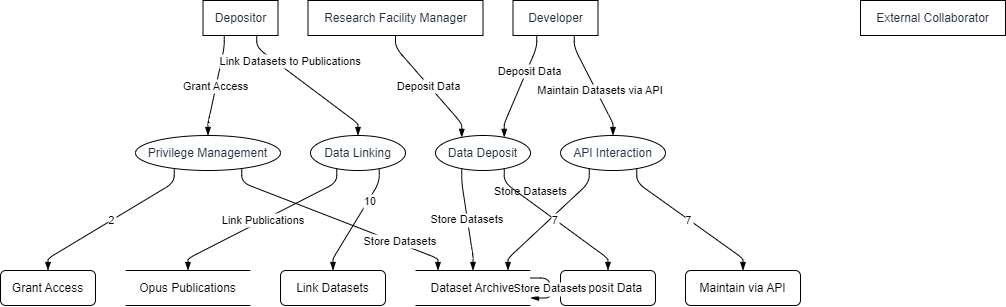

The diagram above was exported from draw.io. Its source (the exported page's mxGraphModel, read from the mxfile embedded in the PNG):
<mxGraphModel dx="794" dy="511" grid="1" gridSize="10" guides="1" tooltips="1" connect="1" arrows="1" fold="1" page="1" pageScale="1" pageWidth="827" pageHeight="1169" math="0" shadow="0">
  <root>
    <mxCell id="0" />
    <mxCell id="1" parent="0" />
    <UserObject label="Depositor" type="externalEntity" source="" flow="" placeholders="1" id="WuF9rIl7rAvvcdOFf98S-1">
      <mxCell style="shape=rectangle;whiteSpace=wrap;html=1;fillColor=#ffffff;strokeColor=#000000;align=center;verticalAlign=middle;fontColor=#232F3E;" vertex="1" parent="1">
        <mxGeometry x="202.5" width="75" height="35" as="geometry" />
      </mxCell>
    </UserObject>
    <UserObject label="External Collaborator" type="externalEntity" source="" flow="" placeholders="1" id="WuF9rIl7rAvvcdOFf98S-2">
      <mxCell style="shape=rectangle;whiteSpace=wrap;html=1;fillColor=#ffffff;strokeColor=#000000;align=center;verticalAlign=middle;fontColor=#232F3E;" vertex="1" parent="1">
        <mxGeometry x="860" width="145" height="35" as="geometry" />
      </mxCell>
    </UserObject>
    <UserObject label="Research Facility Manager" type="externalEntity" source="" flow="" placeholders="1" id="WuF9rIl7rAvvcdOFf98S-3">
      <mxCell style="shape=rectangle;whiteSpace=wrap;html=1;fillColor=#ffffff;strokeColor=#000000;align=center;verticalAlign=middle;fontColor=#232F3E;" vertex="1" parent="1">
        <mxGeometry x="307.5" width="175" height="35" as="geometry" />
      </mxCell>
    </UserObject>
    <UserObject label="Developer" type="externalEntity" source="" flow="" placeholders="1" id="WuF9rIl7rAvvcdOFf98S-4">
      <mxCell style="shape=rectangle;whiteSpace=wrap;html=1;fillColor=#ffffff;strokeColor=#000000;align=center;verticalAlign=middle;fontColor=#232F3E;" vertex="1" parent="1">
        <mxGeometry x="512.5" width="85" height="35" as="geometry" />
      </mxCell>
    </UserObject>
    <UserObject label="Privilege Management" type="process" source="1" flow="Grant Access" placeholders="1" id="WuF9rIl7rAvvcdOFf98S-5">
      <mxCell style="shape=ellipse;perimeter=ellipsePerimeter;whiteSpace=wrap;html=1;fillColor=#ffffff;strokeColor=#000000;align=center;verticalAlign=middle;fontColor=#232F3E;" vertex="1" parent="1">
        <mxGeometry x="135" y="135" width="145" height="35" as="geometry" />
      </mxCell>
    </UserObject>
    <UserObject label="Data Linking" type="process" source="1" flow="Link Datasets to Publications" placeholders="1" id="WuF9rIl7rAvvcdOFf98S-6">
      <mxCell style="shape=ellipse;perimeter=ellipsePerimeter;whiteSpace=wrap;html=1;fillColor=#ffffff;strokeColor=#000000;align=center;verticalAlign=middle;fontColor=#232F3E;" vertex="1" parent="1">
        <mxGeometry x="310" y="135" width="95" height="35" as="geometry" />
      </mxCell>
    </UserObject>
    <UserObject label="Dataset Archive" type="dataStore" source="5,7,8,9" flow="Store Datasets" placeholders="1" id="WuF9rIl7rAvvcdOFf98S-7">
      <mxCell style="html=1;dashed=0;whiteSpace=wrap;shape=partialRectangle;right=0;left=0;" vertex="1" parent="1">
        <mxGeometry x="415" y="270" width="115" height="35" as="geometry" />
      </mxCell>
    </UserObject>
    <UserObject label="Data Deposit" type="process" source="3,4" flow="Deposit Data" placeholders="1" id="WuF9rIl7rAvvcdOFf98S-8">
      <mxCell style="shape=ellipse;perimeter=ellipsePerimeter;whiteSpace=wrap;html=1;fillColor=#ffffff;strokeColor=#000000;align=center;verticalAlign=middle;fontColor=#232F3E;" vertex="1" parent="1">
        <mxGeometry x="435" y="135" width="95" height="35" as="geometry" />
      </mxCell>
    </UserObject>
    <UserObject label="API Interaction" type="process" source="4" flow="Maintain Datasets via API" placeholders="1" id="WuF9rIl7rAvvcdOFf98S-9">
      <mxCell style="shape=ellipse;perimeter=ellipsePerimeter;whiteSpace=wrap;html=1;fillColor=#ffffff;strokeColor=#000000;align=center;verticalAlign=middle;fontColor=#232F3E;" vertex="1" parent="1">
        <mxGeometry x="560" y="135" width="105" height="35" as="geometry" />
      </mxCell>
    </UserObject>
    <UserObject label="Opus Publications" type="dataStore" source="6" flow="Link Publications" placeholders="1" id="WuF9rIl7rAvvcdOFf98S-10">
      <mxCell style="html=1;dashed=0;whiteSpace=wrap;shape=partialRectangle;right=0;left=0;" vertex="1" parent="1">
        <mxGeometry x="125" y="270" width="125" height="35" as="geometry" />
      </mxCell>
    </UserObject>
    <UserObject label="Grant Access" type="dataFlow" source="5" flow="2" placeholders="1" id="WuF9rIl7rAvvcdOFf98S-11">
      <mxCell style="whiteSpace=wrap;html=1;rounded=1;fillColor=#ffffff;strokeColor=#000000;" vertex="1" parent="1">
        <mxGeometry y="270" width="95" height="35" as="geometry" />
      </mxCell>
    </UserObject>
    <UserObject label="Link Datasets" type="dataFlow" source="6" flow="10" placeholders="1" id="WuF9rIl7rAvvcdOFf98S-12">
      <mxCell style="whiteSpace=wrap;html=1;rounded=1;fillColor=#ffffff;strokeColor=#000000;" vertex="1" parent="1">
        <mxGeometry x="280" y="270" width="105" height="35" as="geometry" />
      </mxCell>
    </UserObject>
    <UserObject label="Deposit Data" type="dataFlow" source="8" flow="7" placeholders="1" id="WuF9rIl7rAvvcdOFf98S-13">
      <mxCell style="whiteSpace=wrap;html=1;rounded=1;fillColor=#ffffff;strokeColor=#000000;" vertex="1" parent="1">
        <mxGeometry x="560" y="270" width="95" height="35" as="geometry" />
      </mxCell>
    </UserObject>
    <UserObject label="Maintain via API" type="dataFlow" source="9" flow="7" placeholders="1" id="WuF9rIl7rAvvcdOFf98S-14">
      <mxCell style="whiteSpace=wrap;html=1;rounded=1;fillColor=#ffffff;strokeColor=#000000;" vertex="1" parent="1">
        <mxGeometry x="685" y="270" width="115" height="35" as="geometry" />
      </mxCell>
    </UserObject>
    <mxCell id="WuF9rIl7rAvvcdOFf98S-15" value="Grant Access" style="endArrow=blockThin;endFill=1;fontSize=11;orthogonal=1;noEdgeStyle=1;" edge="1" parent="1" source="WuF9rIl7rAvvcdOFf98S-1" target="WuF9rIl7rAvvcdOFf98S-5">
      <mxGeometry relative="1" as="geometry">
        <Array as="points">
          <mxPoint x="223.75" y="47" />
          <mxPoint x="207.5" y="123" />
        </Array>
      </mxGeometry>
    </mxCell>
    <mxCell id="WuF9rIl7rAvvcdOFf98S-16" value="Link Datasets to Publications" style="endArrow=blockThin;endFill=1;fontSize=11;orthogonal=1;noEdgeStyle=1;" edge="1" parent="1" source="WuF9rIl7rAvvcdOFf98S-1" target="WuF9rIl7rAvvcdOFf98S-6">
      <mxGeometry x="-0.3785" y="10" relative="1" as="geometry">
        <Array as="points">
          <mxPoint x="256.25" y="47" />
          <mxPoint x="357.5" y="123" />
        </Array>
        <mxPoint as="offset" />
      </mxGeometry>
    </mxCell>
    <mxCell id="WuF9rIl7rAvvcdOFf98S-17" value="Store Datasets" style="endArrow=blockThin;endFill=1;fontSize=11;orthogonal=1;noEdgeStyle=1;" edge="1" parent="1" source="WuF9rIl7rAvvcdOFf98S-5" target="WuF9rIl7rAvvcdOFf98S-7">
      <mxGeometry x="0.5478" y="3" relative="1" as="geometry">
        <Array as="points">
          <mxPoint x="241.25" y="182" />
          <mxPoint x="437.5" y="258" />
        </Array>
        <mxPoint as="offset" />
      </mxGeometry>
    </mxCell>
    <mxCell id="WuF9rIl7rAvvcdOFf98S-18" value="Store Datasets" style="endArrow=blockThin;endFill=1;fontSize=11;orthogonal=1;" edge="1" parent="1" source="WuF9rIl7rAvvcdOFf98S-7" target="WuF9rIl7rAvvcdOFf98S-7">
      <mxGeometry relative="1" as="geometry" />
    </mxCell>
    <mxCell id="WuF9rIl7rAvvcdOFf98S-19" value="Store Datasets" style="endArrow=blockThin;endFill=1;fontSize=11;orthogonal=1;noEdgeStyle=1;" edge="1" parent="1" source="WuF9rIl7rAvvcdOFf98S-8" target="WuF9rIl7rAvvcdOFf98S-7">
      <mxGeometry relative="1" as="geometry">
        <Array as="points">
          <mxPoint x="461.25" y="182" />
          <mxPoint x="472.5" y="256" />
        </Array>
      </mxGeometry>
    </mxCell>
    <mxCell id="WuF9rIl7rAvvcdOFf98S-20" value="Store Datasets" style="endArrow=blockThin;endFill=1;fontSize=11;orthogonal=1;noEdgeStyle=1;" edge="1" parent="1" source="WuF9rIl7rAvvcdOFf98S-9" target="WuF9rIl7rAvvcdOFf98S-7">
      <mxGeometry x="-0.092" y="-34" relative="1" as="geometry">
        <Array as="points">
          <mxPoint x="588.75" y="182" />
          <mxPoint x="507.5" y="258" />
        </Array>
        <mxPoint as="offset" />
      </mxGeometry>
    </mxCell>
    <mxCell id="WuF9rIl7rAvvcdOFf98S-21" value="Deposit Data" style="endArrow=blockThin;endFill=1;fontSize=11;orthogonal=1;noEdgeStyle=1;" edge="1" parent="1" source="WuF9rIl7rAvvcdOFf98S-3" target="WuF9rIl7rAvvcdOFf98S-8">
      <mxGeometry relative="1" as="geometry">
        <Array as="points">
          <mxPoint x="395" y="47" />
          <mxPoint x="461.25" y="123" />
        </Array>
      </mxGeometry>
    </mxCell>
    <mxCell id="WuF9rIl7rAvvcdOFf98S-22" value="Deposit Data" style="endArrow=blockThin;endFill=1;fontSize=11;orthogonal=1;noEdgeStyle=1;" edge="1" parent="1" source="WuF9rIl7rAvvcdOFf98S-4" target="WuF9rIl7rAvvcdOFf98S-8">
      <mxGeometry x="-0.3437" y="3" relative="1" as="geometry">
        <Array as="points">
          <mxPoint x="536.25" y="47" />
          <mxPoint x="503.75" y="123" />
        </Array>
        <mxPoint as="offset" />
      </mxGeometry>
    </mxCell>
    <mxCell id="WuF9rIl7rAvvcdOFf98S-23" value="Maintain Datasets via API" style="endArrow=blockThin;endFill=1;fontSize=11;orthogonal=1;noEdgeStyle=1;" edge="1" parent="1" source="WuF9rIl7rAvvcdOFf98S-4" target="WuF9rIl7rAvvcdOFf98S-9">
      <mxGeometry x="0.1386" y="4" relative="1" as="geometry">
        <Array as="points">
          <mxPoint x="573.75" y="47" />
          <mxPoint x="612.5" y="123" />
        </Array>
        <mxPoint as="offset" />
      </mxGeometry>
    </mxCell>
    <mxCell id="WuF9rIl7rAvvcdOFf98S-24" value="Link Publications" style="endArrow=blockThin;endFill=1;fontSize=11;orthogonal=1;noEdgeStyle=1;" edge="1" parent="1" source="WuF9rIl7rAvvcdOFf98S-6" target="WuF9rIl7rAvvcdOFf98S-10">
      <mxGeometry relative="1" as="geometry">
        <Array as="points">
          <mxPoint x="336.25" y="182" />
          <mxPoint x="187.5" y="258" />
        </Array>
      </mxGeometry>
    </mxCell>
    <mxCell id="WuF9rIl7rAvvcdOFf98S-25" value="2" style="endArrow=blockThin;endFill=1;fontSize=11;orthogonal=1;noEdgeStyle=1;" edge="1" parent="1" source="WuF9rIl7rAvvcdOFf98S-5" target="WuF9rIl7rAvvcdOFf98S-11">
      <mxGeometry relative="1" as="geometry">
        <Array as="points">
          <mxPoint x="173.75" y="182" />
          <mxPoint x="47.5" y="258" />
        </Array>
      </mxGeometry>
    </mxCell>
    <mxCell id="WuF9rIl7rAvvcdOFf98S-26" value="10" style="endArrow=blockThin;endFill=1;fontSize=11;orthogonal=1;noEdgeStyle=1;" edge="1" parent="1" source="WuF9rIl7rAvvcdOFf98S-6" target="WuF9rIl7rAvvcdOFf98S-12">
      <mxGeometry x="-0.4117" y="2" relative="1" as="geometry">
        <Array as="points">
          <mxPoint x="378.75" y="182" />
          <mxPoint x="332.5" y="258" />
        </Array>
        <mxPoint as="offset" />
      </mxGeometry>
    </mxCell>
    <mxCell id="WuF9rIl7rAvvcdOFf98S-27" value="7" style="endArrow=blockThin;endFill=1;fontSize=11;orthogonal=1;noEdgeStyle=1;" edge="1" parent="1" source="WuF9rIl7rAvvcdOFf98S-8" target="WuF9rIl7rAvvcdOFf98S-13">
      <mxGeometry relative="1" as="geometry">
        <Array as="points">
          <mxPoint x="503.75" y="182" />
          <mxPoint x="607.5" y="258" />
        </Array>
      </mxGeometry>
    </mxCell>
    <mxCell id="WuF9rIl7rAvvcdOFf98S-28" value="7" style="endArrow=blockThin;endFill=1;fontSize=11;orthogonal=1;noEdgeStyle=1;" edge="1" parent="1" source="WuF9rIl7rAvvcdOFf98S-9" target="WuF9rIl7rAvvcdOFf98S-14">
      <mxGeometry relative="1" as="geometry">
        <Array as="points">
          <mxPoint x="636.25" y="182" />
          <mxPoint x="742.5" y="258" />
        </Array>
      </mxGeometry>
    </mxCell>
  </root>
</mxGraphModel>